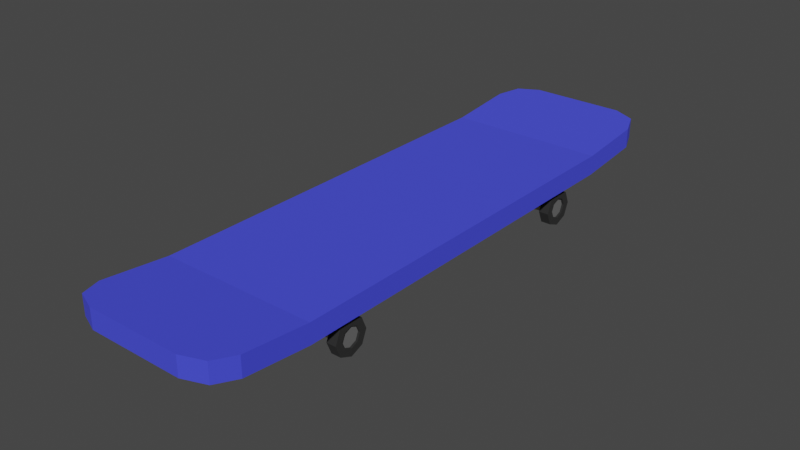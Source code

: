 # Source: skate.blend  (saved by Blender 2.93.20; exported with 4.5.12 LTS)
import bpy
from mathutils import Matrix  # noqa: F401  (used for matrix-valued properties, if any)

bpy.ops.wm.read_factory_settings(use_empty=True)
scene = bpy.context.scene
scene.name = 'Scene'

# ---- collections
col_collection = bpy.data.collections.new('Collection'); scene.collection.children.link(col_collection)

# ---- materials (node trees are filled in below, after node groups)
mat_main = bpy.data.materials.new('Main')
mat_main.alpha_threshold = 0.0
mat_main.use_transparent_shadow = False
mat_main.line_color = (0.0, 0.0, 0.0, 1.0)
mat_trimach = bpy.data.materials.new('Trimach')
mat_trimach.use_transparent_shadow = False
mat_wheels = bpy.data.materials.new('Wheels')
mat_wheels.use_transparent_shadow = False
mat_disks = bpy.data.materials.new('Disks')
mat_disks.use_transparent_shadow = False

# ---- material node trees
mat_main.use_nodes = True; mat_main.node_tree.nodes.clear()
_N = mat_main.node_tree.nodes; _L = mat_main.node_tree.links
n0 = _N.new('ShaderNodeOutputMaterial'); n0.name = 'Material Output'; n0.location = (300, 300)
n1 = _N.new('ShaderNodeBsdfPrincipled'); n1.name = 'Principled BSDF'; n1.location = (10, 300)
n1.distribution = 'GGX'
n1.subsurface_method = 'BURLEY'
n1.inputs[0].default_value = (0.05329, 0.06465, 0.8481, 1.0)
n1.inputs[2].default_value = 1.0
n1.inputs[3].default_value = 1.45
n1.inputs[27].default_value = (0.0, 0.0, 0.0, 1.0)
n1.inputs[28].default_value = 1.0
_L.new(n1.outputs[0], n0.inputs[0])
n0.is_active_output = True
mat_trimach.use_nodes = True; mat_trimach.node_tree.nodes.clear()
_N = mat_trimach.node_tree.nodes; _L = mat_trimach.node_tree.links
n0 = _N.new('ShaderNodeBsdfPrincipled'); n0.name = 'Principled BSDF'; n0.location = (10, 300)
n0.distribution = 'GGX'
n0.subsurface_method = 'BURLEY'
n0.inputs[0].default_value = (0.5009, 0.4217, 0.1647, 1.0)
n0.inputs[2].default_value = 1.0
n0.inputs[3].default_value = 1.45
n0.inputs[27].default_value = (0.0, 0.0, 0.0, 1.0)
n0.inputs[28].default_value = 1.0
n1 = _N.new('ShaderNodeOutputMaterial'); n1.name = 'Material Output'; n1.location = (300, 300)
_L.new(n0.outputs[0], n1.inputs[0])
n1.is_active_output = True
mat_wheels.use_nodes = True; mat_wheels.node_tree.nodes.clear()
_N = mat_wheels.node_tree.nodes; _L = mat_wheels.node_tree.links
n0 = _N.new('ShaderNodeBsdfPrincipled'); n0.name = 'Principled BSDF'; n0.location = (10, 300)
n0.distribution = 'GGX'
n0.subsurface_method = 'BURLEY'
n0.inputs[0].default_value = (0.01901, 0.01901, 0.01901, 1.0)
n0.inputs[2].default_value = 1.0
n0.inputs[3].default_value = 1.45
n0.inputs[27].default_value = (0.0, 0.0, 0.0, 1.0)
n0.inputs[28].default_value = 1.0
n1 = _N.new('ShaderNodeOutputMaterial'); n1.name = 'Material Output'; n1.location = (300, 300)
_L.new(n0.outputs[0], n1.inputs[0])
n1.is_active_output = True
mat_disks.use_nodes = True; mat_disks.node_tree.nodes.clear()
_N = mat_disks.node_tree.nodes; _L = mat_disks.node_tree.links
n0 = _N.new('ShaderNodeBsdfPrincipled'); n0.name = 'Principled BSDF'; n0.location = (10, 300)
n0.distribution = 'GGX'
n0.subsurface_method = 'BURLEY'
n0.inputs[0].default_value = (0.1313, 0.1313, 0.1313, 1.0)
n0.inputs[2].default_value = 1.0
n0.inputs[3].default_value = 1.45
n0.inputs[27].default_value = (0.0, 0.0, 0.0, 1.0)
n0.inputs[28].default_value = 1.0
n1 = _N.new('ShaderNodeOutputMaterial'); n1.name = 'Material Output'; n1.location = (300, 300)
_L.new(n0.outputs[0], n1.inputs[0])
n1.is_active_output = True

# ---- world
world_world = bpy.data.worlds.new('World'); scene.world = world_world
world_world.use_nodes = True; world_world.node_tree.nodes.clear()
_N = world_world.node_tree.nodes; _L = world_world.node_tree.links
n0 = _N.new('ShaderNodeOutputWorld'); n0.name = 'World Output'; n0.location = (300, 300)
n1 = _N.new('ShaderNodeBackground'); n1.name = 'Background'; n1.location = (10, 300)
n1.inputs[0].default_value = (0.05088, 0.05088, 0.05088, 1.0)
_L.new(n1.outputs[0], n0.inputs[0])
n0.is_active_output = True
world_world.color = (0.05088, 0.05088, 0.05088)
world_world.use_sun_shadow = False
world_world.sun_shadow_jitter_overblur = 0.0

# ---- meshes
me_cube = bpy.data.meshes.new('Cube')
me_cube.from_pydata([(0.4, 1.0, 0.275), (0.4, 1.0, 0.175), (0.4, -1.0, 0.275), (0.4, -1.0, 0.175), (-0.4, 1.0, 0.275), (-0.4, 1.0, 0.175), (-0.4, -1.0, 0.275), (-0.4, -1.0, 0.175), (-0.244, -1.5, 0.225), (-0.4, -1.344, 0.2094), (-0.3543, -1.454, 0.2204), (-0.4, -1.344, 0.3094), (-0.244, -1.5, 0.325), (-0.3543, -1.454, 0.3204), (0.244, -1.5, 0.325), (0.4, -1.344, 0.3094), (0.3543, -1.454, 0.3204), (0.4, -1.344, 0.2094), (0.244, -1.5, 0.225), (0.3543, -1.454, 0.2204), (0.244, 1.5, 0.225), (0.4, 1.344, 0.2094), (0.3543, 1.454, 0.2204), (-0.4, 1.344, 0.2094), (-0.244, 1.5, 0.225), (-0.3543, 1.454, 0.2204), (0.4, 1.344, 0.3094), (0.244, 1.5, 0.325), (0.3543, 1.454, 0.3204), (-0.244, 1.5, 0.325), (-0.4, 1.344, 0.3094), (-0.3543, 1.454, 0.3204), (-0.115, 0.7029, 0.08773), (-0.0522, 0.635, 0.19), (-0.115, 0.7971, 0.08773), (-0.0522, 0.865, 0.19), (0.115, 0.7029, 0.08773), (0.0522, 0.635, 0.19), (0.115, 0.7971, 0.08773), (0.0522, 0.865, 0.19), (-0.115, -0.7029, 0.08773), (-0.0522, -0.635, 0.19), (-0.115, -0.7971, 0.08773), (-0.0522, -0.865, 0.19), (0.115, -0.7029, 0.08773), (0.0522, -0.635, 0.19), (0.115, -0.7971, 0.08773), (0.0522, -0.865, 0.19), (-0.3567, 0.7867, 0.075), (0.3567, 0.7867, 0.075), (-0.3567, 0.7759, 0.04907), (0.3567, 0.7759, 0.04907), (-0.3567, 0.75, 0.03833), (0.3567, 0.75, 0.03833), (-0.3567, 0.7241, 0.04907), (0.3567, 0.7241, 0.04907), (-0.3567, 0.7133, 0.075), (0.3567, 0.7133, 0.075), (-0.3567, 0.7241, 0.1009), (0.3567, 0.7241, 0.1009), (-0.3567, 0.75, 0.1117), (0.3567, 0.75, 0.1117), (-0.3567, 0.7759, 0.1009), (0.3567, 0.7759, 0.1009), (-0.1167, 0.8, 0.075), (0.1167, 0.8, 0.075), (0.1167, 0.7854, 0.03964), (-0.1167, 0.7854, 0.03964), (0.1167, 0.75, 0.025), (-0.1167, 0.75, 0.025), (0.1167, 0.7146, 0.03964), (-0.1167, 0.7146, 0.03964), (0.1167, 0.7, 0.075), (-0.1167, 0.7, 0.075), (0.1167, 0.7146, 0.1104), (-0.1167, 0.7146, 0.1104), (0.1167, 0.75, 0.125), (-0.1167, 0.75, 0.125), (0.1167, 0.7854, 0.1104), (-0.1167, 0.7854, 0.1104), (-0.3567, -0.7867, 0.075), (0.3567, -0.7867, 0.075), (-0.3567, -0.7759, 0.04907), (0.3567, -0.7759, 0.04907), (-0.3567, -0.75, 0.03833), (0.3567, -0.75, 0.03833), (-0.3567, -0.7241, 0.04907), (0.3567, -0.7241, 0.04907), (-0.3567, -0.7133, 0.075), (0.3567, -0.7133, 0.075), (-0.3567, -0.7241, 0.1009), (0.3567, -0.7241, 0.1009), (-0.3567, -0.75, 0.1117), (0.3567, -0.75, 0.1117), (-0.3567, -0.7759, 0.1009), (0.3567, -0.7759, 0.1009), (-0.1167, -0.8, 0.075), (0.1167, -0.8, 0.075), (0.1167, -0.7854, 0.03964), (-0.1167, -0.7854, 0.03964), (0.1167, -0.75, 0.025), (-0.1167, -0.75, 0.025), (0.1167, -0.7146, 0.03964), (-0.1167, -0.7146, 0.03964), (0.1167, -0.7, 0.075), (-0.1167, -0.7, 0.075), (0.1167, -0.7146, 0.1104), (-0.1167, -0.7146, 0.1104), (0.1167, -0.75, 0.125), (-0.1167, -0.75, 0.125), (0.1167, -0.7854, 0.1104), (-0.1167, -0.7854, 0.1104), (0.325, 0.84, 0.075), (0.375, 0.8016, 0.075), (0.325, 0.8136, 0.01136), (0.375, 0.7865, 0.03852), (0.325, 0.75, -0.015), (0.375, 0.75, 0.02341), (0.325, 0.6864, 0.01136), (0.375, 0.7135, 0.03852), (0.325, 0.66, 0.075), (0.375, 0.6984, 0.075), (0.325, 0.6864, 0.1386), (0.375, 0.7135, 0.1115), (0.325, 0.75, 0.165), (0.375, 0.75, 0.1266), (0.325, 0.8136, 0.1386), (0.375, 0.7865, 0.1115), (0.375, 0.8136, 0.01136), (0.375, 0.84, 0.075), (0.375, 0.75, -0.015), (0.375, 0.6864, 0.01136), (0.375, 0.66, 0.075), (0.375, 0.6864, 0.1386), (0.375, 0.75, 0.165), (0.375, 0.8136, 0.1386), (0.3643, 0.7865, 0.03852), (0.3643, 0.8016, 0.075), (0.3643, 0.75, 0.02341), (0.3643, 0.7135, 0.03852), (0.3643, 0.6984, 0.075), (0.3643, 0.7135, 0.1115), (0.3643, 0.75, 0.1266), (0.3643, 0.7865, 0.1115), (-0.325, 0.84, 0.075), (-0.375, 0.8016, 0.075), (-0.325, 0.8136, 0.01136), (-0.375, 0.7865, 0.03852), (-0.325, 0.75, -0.015), (-0.375, 0.75, 0.02341), (-0.325, 0.6864, 0.01136), (-0.375, 0.7135, 0.03852), (-0.325, 0.66, 0.075), (-0.375, 0.6984, 0.075), (-0.325, 0.6864, 0.1386), (-0.375, 0.7135, 0.1115), (-0.325, 0.75, 0.165), (-0.375, 0.75, 0.1266), (-0.325, 0.8136, 0.1386), (-0.375, 0.7865, 0.1115), (-0.375, 0.8136, 0.01136), (-0.375, 0.84, 0.075), (-0.375, 0.75, -0.015), (-0.375, 0.6864, 0.01136), (-0.375, 0.66, 0.075), (-0.375, 0.6864, 0.1386), (-0.375, 0.75, 0.165), (-0.375, 0.8136, 0.1386), (-0.3643, 0.7865, 0.03852), (-0.3643, 0.8016, 0.075), (-0.3643, 0.75, 0.02341), (-0.3643, 0.7135, 0.03852), (-0.3643, 0.6984, 0.075), (-0.3643, 0.7135, 0.1115), (-0.3643, 0.75, 0.1266), (-0.3643, 0.7865, 0.1115), (0.325, -0.84, 0.075), (0.375, -0.8016, 0.075), (0.325, -0.8136, 0.01136), (0.375, -0.7865, 0.03852), (0.325, -0.75, -0.015), (0.375, -0.75, 0.02341), (0.325, -0.6864, 0.01136), (0.375, -0.7135, 0.03852), (0.325, -0.66, 0.075), (0.375, -0.6984, 0.075), (0.325, -0.6864, 0.1386), (0.375, -0.7135, 0.1115), (0.325, -0.75, 0.165), (0.375, -0.75, 0.1266), (0.325, -0.8136, 0.1386), (0.375, -0.7865, 0.1115), (0.375, -0.8136, 0.01136), (0.375, -0.84, 0.075), (0.375, -0.75, -0.015), (0.375, -0.6864, 0.01136), (0.375, -0.66, 0.075), (0.375, -0.6864, 0.1386), (0.375, -0.75, 0.165), (0.375, -0.8136, 0.1386), (0.3643, -0.7865, 0.03852), (0.3643, -0.8016, 0.075), (0.3643, -0.75, 0.02341), (0.3643, -0.7135, 0.03852), (0.3643, -0.6984, 0.075), (0.3643, -0.7135, 0.1115), (0.3643, -0.75, 0.1266), (0.3643, -0.7865, 0.1115), (-0.325, -0.84, 0.075), (-0.375, -0.8016, 0.075), (-0.325, -0.8136, 0.01136), (-0.375, -0.7865, 0.03852), (-0.325, -0.75, -0.015), (-0.375, -0.75, 0.02341), (-0.325, -0.6864, 0.01136), (-0.375, -0.7135, 0.03852), (-0.325, -0.66, 0.075), (-0.375, -0.6984, 0.075), (-0.325, -0.6864, 0.1386), (-0.375, -0.7135, 0.1115), (-0.325, -0.75, 0.165), (-0.375, -0.75, 0.1266), (-0.325, -0.8136, 0.1386), (-0.375, -0.7865, 0.1115), (-0.375, -0.8136, 0.01136), (-0.375, -0.84, 0.075), (-0.375, -0.75, -0.015), (-0.375, -0.6864, 0.01136), (-0.375, -0.66, 0.075), (-0.375, -0.6864, 0.1386), (-0.375, -0.75, 0.165), (-0.375, -0.8136, 0.1386), (-0.3643, -0.7865, 0.03852), (-0.3643, -0.8016, 0.075), (-0.3643, -0.75, 0.02341), (-0.3643, -0.7135, 0.03852), (-0.3643, -0.6984, 0.075), (-0.3643, -0.7135, 0.1115), (-0.3643, -0.75, 0.1266), (-0.3643, -0.7865, 0.1115), (0.3643, 0.7865, 0.03852), (0.3643, 0.8016, 0.075), (0.3643, 0.75, 0.02341), (0.3643, 0.7135, 0.03852), (0.3643, 0.6984, 0.075), (0.3643, 0.7135, 0.1115), (0.3643, 0.75, 0.1266), (0.3643, 0.7865, 0.1115), (-0.3643, 0.7865, 0.03852), (-0.3643, 0.8016, 0.075), (-0.3643, 0.75, 0.02341), (-0.3643, 0.7135, 0.03852), (-0.3643, 0.6984, 0.075), (-0.3643, 0.7135, 0.1115), (-0.3643, 0.75, 0.1266), (-0.3643, 0.7865, 0.1115), (0.3643, -0.7865, 0.03852), (0.3643, -0.8016, 0.075), (0.3643, -0.75, 0.02341), (0.3643, -0.7135, 0.03852), (0.3643, -0.6984, 0.075), (0.3643, -0.7135, 0.1115), (0.3643, -0.75, 0.1266), (0.3643, -0.7865, 0.1115), (-0.3643, -0.7865, 0.03852), (-0.3643, -0.8016, 0.075), (-0.3643, -0.75, 0.02341), (-0.3643, -0.7135, 0.03852), (-0.3643, -0.6984, 0.075), (-0.3643, -0.7135, 0.1115), (-0.3643, -0.75, 0.1266), (-0.3643, -0.7865, 0.1115)], [], [(0, 4, 6, 2), (3, 2, 15, 17), (7, 6, 4, 5), (5, 1, 3, 7), (1, 0, 2, 3), (5, 4, 30, 23), (7, 3, 17, 19, 18, 8, 10, 9), (1, 5, 23, 25, 24, 20, 22, 21), (18, 14, 12, 8), (2, 6, 11, 13, 12, 14, 16, 15), (0, 1, 21, 26), (4, 0, 26, 28, 27, 29, 31, 30), (24, 29, 27, 20), (8, 12, 13, 10), (10, 13, 11, 9), (14, 18, 19, 16), (16, 19, 17, 15), (26, 21, 22, 28), (28, 22, 20, 27), (29, 24, 25, 31), (31, 25, 23, 30), (6, 7, 9, 11), (32, 33, 35, 34), (34, 35, 39, 38), (38, 39, 37, 36), (36, 37, 33, 32), (34, 38, 36, 32), (39, 35, 33, 37), (40, 42, 43, 41), (42, 46, 47, 43), (46, 44, 45, 47), (44, 40, 41, 45), (42, 40, 44, 46), (47, 45, 41, 43), (65, 49, 51, 66), (66, 51, 53, 68), (68, 53, 55, 70), (70, 55, 57, 72), (72, 57, 59, 74), (74, 59, 61, 76), (51, 49, 63, 61, 59, 57, 55, 53), (76, 61, 63, 78), (78, 63, 49, 65), (48, 50, 52, 54, 56, 58, 60, 62), (62, 79, 64, 48), (79, 78, 65, 64), (60, 77, 79, 62), (77, 76, 78, 79), (58, 75, 77, 60), (75, 74, 76, 77), (56, 73, 75, 58), (73, 72, 74, 75), (54, 71, 73, 56), (71, 70, 72, 73), (52, 69, 71, 54), (69, 68, 70, 71), (50, 67, 69, 52), (67, 66, 68, 69), (48, 64, 67, 50), (64, 65, 66, 67), (97, 98, 83, 81), (98, 100, 85, 83), (100, 102, 87, 85), (102, 104, 89, 87), (104, 106, 91, 89), (106, 108, 93, 91), (83, 85, 87, 89, 91, 93, 95, 81), (108, 110, 95, 93), (110, 97, 81, 95), (80, 94, 92, 90, 88, 86, 84, 82), (94, 80, 96, 111), (111, 96, 97, 110), (92, 94, 111, 109), (109, 111, 110, 108), (90, 92, 109, 107), (107, 109, 108, 106), (88, 90, 107, 105), (105, 107, 106, 104), (86, 88, 105, 103), (103, 105, 104, 102), (84, 86, 103, 101), (101, 103, 102, 100), (82, 84, 101, 99), (99, 101, 100, 98), (80, 82, 99, 96), (96, 99, 98, 97), (112, 129, 128, 114), (114, 128, 130, 116), (116, 130, 131, 118), (118, 131, 132, 120), (120, 132, 133, 122), (122, 133, 134, 124), (127, 125, 142, 143), (124, 134, 135, 126), (126, 135, 129, 112), (112, 114, 116, 118, 120, 122, 124, 126), (113, 115, 128, 129), (115, 117, 130, 128), (117, 119, 131, 130), (119, 121, 132, 131), (121, 123, 133, 132), (123, 125, 134, 133), (125, 127, 135, 134), (127, 113, 129, 135), (123, 121, 140, 141), (119, 117, 138, 139), (115, 113, 137, 136), (113, 127, 143, 137), (125, 123, 141, 142), (121, 119, 139, 140), (117, 115, 136, 138), (144, 146, 160, 161), (146, 148, 162, 160), (148, 150, 163, 162), (150, 152, 164, 163), (152, 154, 165, 164), (154, 156, 166, 165), (159, 175, 174, 157), (156, 158, 167, 166), (158, 144, 161, 167), (144, 158, 156, 154, 152, 150, 148, 146), (145, 161, 160, 147), (147, 160, 162, 149), (149, 162, 163, 151), (151, 163, 164, 153), (153, 164, 165, 155), (155, 165, 166, 157), (157, 166, 167, 159), (159, 167, 161, 145), (155, 173, 172, 153), (151, 171, 170, 149), (147, 168, 169, 145), (145, 169, 175, 159), (157, 174, 173, 155), (153, 172, 171, 151), (149, 170, 168, 147), (176, 178, 192, 193), (178, 180, 194, 192), (180, 182, 195, 194), (182, 184, 196, 195), (184, 186, 197, 196), (186, 188, 198, 197), (191, 207, 206, 189), (188, 190, 199, 198), (190, 176, 193, 199), (176, 190, 188, 186, 184, 182, 180, 178), (177, 193, 192, 179), (179, 192, 194, 181), (181, 194, 195, 183), (183, 195, 196, 185), (185, 196, 197, 187), (187, 197, 198, 189), (189, 198, 199, 191), (191, 199, 193, 177), (187, 205, 204, 185), (183, 203, 202, 181), (179, 200, 201, 177), (177, 201, 207, 191), (189, 206, 205, 187), (185, 204, 203, 183), (181, 202, 200, 179), (208, 225, 224, 210), (210, 224, 226, 212), (212, 226, 227, 214), (214, 227, 228, 216), (216, 228, 229, 218), (218, 229, 230, 220), (223, 221, 238, 239), (220, 230, 231, 222), (222, 231, 225, 208), (208, 210, 212, 214, 216, 218, 220, 222), (209, 211, 224, 225), (211, 213, 226, 224), (213, 215, 227, 226), (215, 217, 228, 227), (217, 219, 229, 228), (219, 221, 230, 229), (221, 223, 231, 230), (223, 209, 225, 231), (219, 217, 236, 237), (215, 213, 234, 235), (211, 209, 233, 232), (209, 223, 239, 233), (221, 219, 237, 238), (217, 215, 235, 236), (213, 211, 232, 234), (240, 241, 247, 246, 245, 244, 243, 242), (248, 250, 251, 252, 253, 254, 255, 249), (256, 258, 259, 260, 261, 262, 263, 257), (264, 265, 271, 270, 269, 268, 267, 266)])
me_cube.polygons.foreach_set('material_index', [0, 0, 0, 0, 0, 0, 0, 0, 0, 0, 0, 0, 0, 0, 0, 0, 0, 0, 0, 0, 0, 0, 1, 1, 1, 1, 1, 1, 1, 1, 1, 1, 1, 1, 1, 1, 1, 1, 1, 1, 1, 1, 1, 1, 1, 1, 1, 1, 1, 1, 1, 1, 1, 1, 1, 1, 1, 1, 1, 1, 1, 1, 1, 1, 1, 1, 1, 1, 1, 1, 1, 1, 1, 1, 1, 1, 1, 1, 1, 1, 1, 1, 1, 1, 1, 1, 2, 2, 2, 2, 2, 2, 2, 2, 2, 2, 2, 2, 2, 2, 2, 2, 2, 2, 2, 2, 2, 2, 2, 2, 2, 2, 2, 2, 2, 2, 2, 2, 2, 2, 2, 2, 2, 2, 2, 2, 2, 2, 2, 2, 2, 2, 2, 2, 2, 2, 2, 2, 2, 2, 2, 2, 2, 2, 2, 2, 2, 2, 2, 2, 2, 2, 2, 2, 2, 2, 2, 2, 2, 2, 2, 2, 2, 2, 2, 2, 2, 2, 2, 2, 2, 2, 2, 2, 2, 2, 2, 2, 2, 2, 2, 2, 2, 2, 2, 2, 3, 3, 3, 3])
_uv = me_cube.uv_layers.new(name='UVMap')
_uv.uv.foreach_set('vector', [0.625, 0.5, 0.875, 0.5, 0.875, 0.75, 0.625, 0.75, 0.375, 0.75, 0.625, 0.75, 0.625, 0.75, 0.375, 0.75, 0.375, 0.0, 0.625, 0.0, 0.625, 0.25, 0.375, 0.25, 0.125, 0.5, 0.375, 0.5, 0.375, 0.75, 0.125, 0.75, 0.375, 0.5, 0.625, 0.5, 0.625, 0.75, 0.375, 0.75, 0.375, 0.25, 0.625, 0.25, 0.625, 0.25, 0.375, 0.25, 0.125, 0.75, 0.375, 0.75, 0.375, 0.75, 0.3607, 0.75, 0.3262, 0.75, 0.1738, 0.75, 0.1393, 0.75, 0.125, 0.75, 0.375, 0.5, 0.125, 0.5, 0.125, 0.5, 0.1393, 0.5, 0.1738, 0.5, 0.3262, 0.5, 0.3607, 0.5, 0.375, 0.5, 0.375, 0.7988, 0.625, 0.7988, 0.625, 0.9512, 0.375, 0.9512, 0.625, 0.75, 0.875, 0.75, 0.875, 0.75, 0.8607, 0.75, 0.8262, 0.75, 0.6738, 0.75, 0.6393, 0.75, 0.625, 0.75, 0.625, 0.5, 0.375, 0.5, 0.375, 0.5, 0.625, 0.5, 0.875, 0.5, 0.625, 0.5, 0.625, 0.5, 0.6393, 0.5, 0.6738, 0.5, 0.8262, 0.5, 0.8607, 0.5, 0.875, 0.5, 0.375, 0.2988, 0.625, 0.2988, 0.625, 0.4512, 0.375, 0.4512, 0.375, 0.9512, 0.625, 0.9512, 0.6136, 1.0, 0.375, 1.0, 0.375, 0.0, 0.6136, 0.0, 0.625, 0.0, 0.375, 0.0, 0.625, 0.7988, 0.375, 0.7988, 0.375, 0.75, 0.6136, 0.75, 0.6136, 0.75, 0.375, 0.75, 0.375, 0.75, 0.625, 0.75, 0.625, 0.5, 0.375, 0.5, 0.375, 0.5, 0.6136, 0.5, 0.6136, 0.5, 0.375, 0.5, 0.375, 0.4512, 0.625, 0.4512, 0.625, 0.2988, 0.375, 0.2988, 0.375, 0.25, 0.6136, 0.25, 0.6136, 0.25, 0.375, 0.25, 0.375, 0.25, 0.625, 0.25, 0.625, 0.0, 0.375, 0.0, 0.375, 0.0, 0.625, 0.0, 0.375, 0.0, 0.625, 0.0, 0.625, 0.25, 0.375, 0.25, 0.375, 0.25, 0.625, 0.25, 0.625, 0.5, 0.375, 0.5, 0.375, 0.5, 0.625, 0.5, 0.625, 0.75, 0.375, 0.75, 0.375, 0.75, 0.625, 0.75, 0.625, 1.0, 0.375, 1.0, 0.125, 0.5, 0.375, 0.5, 0.375, 0.75, 0.125, 0.75, 0.625, 0.5, 0.875, 0.5, 0.875, 0.75, 0.625, 0.75, 0.375, 0.0, 0.375, 0.25, 0.625, 0.25, 0.625, 0.0, 0.375, 0.25, 0.375, 0.5, 0.625, 0.5, 0.625, 0.25, 0.375, 0.5, 0.375, 0.75, 0.625, 0.75, 0.625, 0.5, 0.375, 0.75, 0.375, 1.0, 0.625, 1.0, 0.625, 0.75, 0.125, 0.5, 0.125, 0.75, 0.375, 0.75, 0.375, 0.5, 0.625, 0.5, 0.625, 0.75, 0.875, 0.75, 0.875, 0.5, 1.0, 0.8333, 1.0, 1.0, 0.875, 1.0, 0.875, 0.8333, 0.875, 0.8333, 0.875, 1.0, 0.75, 1.0, 0.75, 0.8333, 0.75, 0.8333, 0.75, 1.0, 0.625, 1.0, 0.625, 0.8333, 0.625, 0.8333, 0.625, 1.0, 0.5, 1.0, 0.5, 0.8333, 0.5, 0.8333, 0.5, 1.0, 0.375, 1.0, 0.375, 0.8333, 0.375, 0.8333, 0.375, 1.0, 0.25, 1.0, 0.25, 0.8333, 0.4197, 0.4197, 0.25, 0.49, 0.08029, 0.4197, 0.01, 0.25, 0.08029, 0.08029, 0.25, 0.01, 0.4197, 0.08029, 0.49, 0.25, 0.25, 0.8333, 0.25, 1.0, 0.125, 1.0, 0.125, 0.8333, 0.125, 0.8333, 0.125, 1.0, 0.0, 1.0, 0.0, 0.8333, 0.75, 0.49, 0.9197, 0.4197, 0.99, 0.25, 0.9197, 0.08029, 0.75, 0.01, 0.5803, 0.08029, 0.51, 0.25, 0.5803, 0.4197, 0.125, 0.5, 0.125, 0.6667, 0.0, 0.6667, 0.0, 0.5, 0.125, 0.6667, 0.125, 0.8333, 0.0, 0.8333, 0.0, 0.6667, 0.25, 0.5, 0.25, 0.6667, 0.125, 0.6667, 0.125, 0.5, 0.25, 0.6667, 0.25, 0.8333, 0.125, 0.8333, 0.125, 0.6667, 0.375, 0.5, 0.375, 0.6667, 0.25, 0.6667, 0.25, 0.5, 0.375, 0.6667, 0.375, 0.8333, 0.25, 0.8333, 0.25, 0.6667, 0.5, 0.5, 0.5, 0.6667, 0.375, 0.6667, 0.375, 0.5, 0.5, 0.6667, 0.5, 0.8333, 0.375, 0.8333, 0.375, 0.6667, 0.625, 0.5, 0.625, 0.6667, 0.5, 0.6667, 0.5, 0.5, 0.625, 0.6667, 0.625, 0.8333, 0.5, 0.8333, 0.5, 0.6667, 0.75, 0.5, 0.75, 0.6667, 0.625, 0.6667, 0.625, 0.5, 0.75, 0.6667, 0.75, 0.8333, 0.625, 0.8333, 0.625, 0.6667, 0.875, 0.5, 0.875, 0.6667, 0.75, 0.6667, 0.75, 0.5, 0.875, 0.6667, 0.875, 0.8333, 0.75, 0.8333, 0.75, 0.6667, 1.0, 0.5, 1.0, 0.6667, 0.875, 0.6667, 0.875, 0.5, 1.0, 0.6667, 1.0, 0.8333, 0.875, 0.8333, 0.875, 0.6667, 1.0, 0.8333, 0.875, 0.8333, 0.875, 1.0, 1.0, 1.0, 0.875, 0.8333, 0.75, 0.8333, 0.75, 1.0, 0.875, 1.0, 0.75, 0.8333, 0.625, 0.8333, 0.625, 1.0, 0.75, 1.0, 0.625, 0.8333, 0.5, 0.8333, 0.5, 1.0, 0.625, 1.0, 0.5, 0.8333, 0.375, 0.8333, 0.375, 1.0, 0.5, 1.0, 0.375, 0.8333, 0.25, 0.8333, 0.25, 1.0, 0.375, 1.0, 0.4197, 0.4197, 0.49, 0.25, 0.4197, 0.08029, 0.25, 0.01, 0.08029, 0.08029, 0.01, 0.25, 0.08029, 0.4197, 0.25, 0.49, 0.25, 0.8333, 0.125, 0.8333, 0.125, 1.0, 0.25, 1.0, 0.125, 0.8333, 0.0, 0.8333, 0.0, 1.0, 0.125, 1.0, 0.75, 0.49, 0.5803, 0.4197, 0.51, 0.25, 0.5803, 0.08029, 0.75, 0.01, 0.9197, 0.08029, 0.99, 0.25, 0.9197, 0.4197, 0.125, 0.5, 0.0, 0.5, 0.0, 0.6667, 0.125, 0.6667, 0.125, 0.6667, 0.0, 0.6667, 0.0, 0.8333, 0.125, 0.8333, 0.25, 0.5, 0.125, 0.5, 0.125, 0.6667, 0.25, 0.6667, 0.25, 0.6667, 0.125, 0.6667, 0.125, 0.8333, 0.25, 0.8333, 0.375, 0.5, 0.25, 0.5, 0.25, 0.6667, 0.375, 0.6667, 0.375, 0.6667, 0.25, 0.6667, 0.25, 0.8333, 0.375, 0.8333, 0.5, 0.5, 0.375, 0.5, 0.375, 0.6667, 0.5, 0.6667, 0.5, 0.6667, 0.375, 0.6667, 0.375, 0.8333, 0.5, 0.8333, 0.625, 0.5, 0.5, 0.5, 0.5, 0.6667, 0.625, 0.6667, 0.625, 0.6667, 0.5, 0.6667, 0.5, 0.8333, 0.625, 0.8333, 0.75, 0.5, 0.625, 0.5, 0.625, 0.6667, 0.75, 0.6667, 0.75, 0.6667, 0.625, 0.6667, 0.625, 0.8333, 0.75, 0.8333, 0.875, 0.5, 0.75, 0.5, 0.75, 0.6667, 0.875, 0.6667, 0.875, 0.6667, 0.75, 0.6667, 0.75, 0.8333, 0.875, 0.8333, 1.0, 0.5, 0.875, 0.5, 0.875, 0.6667, 1.0, 0.6667, 1.0, 0.6667, 0.875, 0.6667, 0.875, 0.8333, 1.0, 0.8333, 1.0, 0.5, 1.0, 1.0, 0.875, 1.0, 0.875, 0.5, 0.875, 0.5, 0.875, 1.0, 0.75, 1.0, 0.75, 0.5, 0.75, 0.5, 0.75, 1.0, 0.625, 1.0, 0.625, 0.5, 0.625, 0.5, 0.625, 1.0, 0.5, 1.0, 0.5, 0.5, 0.5, 0.5, 0.5, 1.0, 0.375, 1.0, 0.375, 0.5, 0.375, 0.5, 0.375, 1.0, 0.25, 1.0, 0.25, 0.5, 0.1527, 0.3473, 0.1124, 0.25, 0.1124, 0.25, 0.1527, 0.3473, 0.25, 0.5, 0.25, 1.0, 0.125, 1.0, 0.125, 0.5, 0.125, 0.5, 0.125, 1.0, 0.0, 1.0, 0.0, 0.5, 0.75, 0.49, 0.9197, 0.4197, 0.99, 0.25, 0.9197, 0.08029, 0.75, 0.01, 0.5803, 0.08029, 0.51, 0.25, 0.5803, 0.4197, 0.25, 0.3876, 0.3473, 0.3473, 0.4197, 0.4197, 0.25, 0.49, 0.3473, 0.3473, 0.3876, 0.25, 0.49, 0.25, 0.4197, 0.4197, 0.3876, 0.25, 0.3473, 0.1527, 0.4197, 0.08029, 0.49, 0.25, 0.3473, 0.1527, 0.25, 0.1124, 0.25, 0.01, 0.4197, 0.08029, 0.25, 0.1124, 0.1527, 0.1527, 0.08029, 0.08029, 0.25, 0.01, 0.1527, 0.1527, 0.1124, 0.25, 0.01, 0.25, 0.08029, 0.08029, 0.1124, 0.25, 0.1527, 0.3473, 0.08029, 0.4197, 0.01, 0.25, 0.1527, 0.3473, 0.25, 0.3876, 0.25, 0.49, 0.08029, 0.4197, 0.1527, 0.1527, 0.25, 0.1124, 0.25, 0.1124, 0.1527, 0.1527, 0.3473, 0.1527, 0.3876, 0.25, 0.3876, 0.25, 0.3473, 0.1527, 0.3473, 0.3473, 0.25, 0.3876, 0.25, 0.3876, 0.3473, 0.3473, 0.25, 0.3876, 0.1527, 0.3473, 0.1527, 0.3473, 0.25, 0.3876, 0.1124, 0.25, 0.1527, 0.1527, 0.1527, 0.1527, 0.1124, 0.25, 0.25, 0.1124, 0.3473, 0.1527, 0.3473, 0.1527, 0.25, 0.1124, 0.3876, 0.25, 0.3473, 0.3473, 0.3473, 0.3473, 0.3876, 0.25, 1.0, 0.5, 0.875, 0.5, 0.875, 1.0, 1.0, 1.0, 0.875, 0.5, 0.75, 0.5, 0.75, 1.0, 0.875, 1.0, 0.75, 0.5, 0.625, 0.5, 0.625, 1.0, 0.75, 1.0, 0.625, 0.5, 0.5, 0.5, 0.5, 1.0, 0.625, 1.0, 0.5, 0.5, 0.375, 0.5, 0.375, 1.0, 0.5, 1.0, 0.375, 0.5, 0.25, 0.5, 0.25, 1.0, 0.375, 1.0, 0.1527, 0.3473, 0.1527, 0.3473, 0.1124, 0.25, 0.1124, 0.25, 0.25, 0.5, 0.125, 0.5, 0.125, 1.0, 0.25, 1.0, 0.125, 0.5, 0.0, 0.5, 0.0, 1.0, 0.125, 1.0, 0.75, 0.49, 0.5803, 0.4197, 0.51, 0.25, 0.5803, 0.08029, 0.75, 0.01, 0.9197, 0.08029, 0.99, 0.25, 0.9197, 0.4197, 0.25, 0.3876, 0.25, 0.49, 0.4197, 0.4197, 0.3473, 0.3473, 0.3473, 0.3473, 0.4197, 0.4197, 0.49, 0.25, 0.3876, 0.25, 0.3876, 0.25, 0.49, 0.25, 0.4197, 0.08029, 0.3473, 0.1527, 0.3473, 0.1527, 0.4197, 0.08029, 0.25, 0.01, 0.25, 0.1124, 0.25, 0.1124, 0.25, 0.01, 0.08029, 0.08029, 0.1527, 0.1527, 0.1527, 0.1527, 0.08029, 0.08029, 0.01, 0.25, 0.1124, 0.25, 0.1124, 0.25, 0.01, 0.25, 0.08029, 0.4197, 0.1527, 0.3473, 0.1527, 0.3473, 0.08029, 0.4197, 0.25, 0.49, 0.25, 0.3876, 0.1527, 0.1527, 0.1527, 0.1527, 0.25, 0.1124, 0.25, 0.1124, 0.3473, 0.1527, 0.3473, 0.1527, 0.3876, 0.25, 0.3876, 0.25, 0.3473, 0.3473, 0.3473, 0.3473, 0.25, 0.3876, 0.25, 0.3876, 0.25, 0.3876, 0.25, 0.3876, 0.1527, 0.3473, 0.1527, 0.3473, 0.1124, 0.25, 0.1124, 0.25, 0.1527, 0.1527, 0.1527, 0.1527, 0.25, 0.1124, 0.25, 0.1124, 0.3473, 0.1527, 0.3473, 0.1527, 0.3876, 0.25, 0.3876, 0.25, 0.3473, 0.3473, 0.3473, 0.3473, 1.0, 0.5, 0.875, 0.5, 0.875, 1.0, 1.0, 1.0, 0.875, 0.5, 0.75, 0.5, 0.75, 1.0, 0.875, 1.0, 0.75, 0.5, 0.625, 0.5, 0.625, 1.0, 0.75, 1.0, 0.625, 0.5, 0.5, 0.5, 0.5, 1.0, 0.625, 1.0, 0.5, 0.5, 0.375, 0.5, 0.375, 1.0, 0.5, 1.0, 0.375, 0.5, 0.25, 0.5, 0.25, 1.0, 0.375, 1.0, 0.1527, 0.3473, 0.1527, 0.3473, 0.1124, 0.25, 0.1124, 0.25, 0.25, 0.5, 0.125, 0.5, 0.125, 1.0, 0.25, 1.0, 0.125, 0.5, 0.0, 0.5, 0.0, 1.0, 0.125, 1.0, 0.75, 0.49, 0.5803, 0.4197, 0.51, 0.25, 0.5803, 0.08029, 0.75, 0.01, 0.9197, 0.08029, 0.99, 0.25, 0.9197, 0.4197, 0.25, 0.3876, 0.25, 0.49, 0.4197, 0.4197, 0.3473, 0.3473, 0.3473, 0.3473, 0.4197, 0.4197, 0.49, 0.25, 0.3876, 0.25, 0.3876, 0.25, 0.49, 0.25, 0.4197, 0.08029, 0.3473, 0.1527, 0.3473, 0.1527, 0.4197, 0.08029, 0.25, 0.01, 0.25, 0.1124, 0.25, 0.1124, 0.25, 0.01, 0.08029, 0.08029, 0.1527, 0.1527, 0.1527, 0.1527, 0.08029, 0.08029, 0.01, 0.25, 0.1124, 0.25, 0.1124, 0.25, 0.01, 0.25, 0.08029, 0.4197, 0.1527, 0.3473, 0.1527, 0.3473, 0.08029, 0.4197, 0.25, 0.49, 0.25, 0.3876, 0.1527, 0.1527, 0.1527, 0.1527, 0.25, 0.1124, 0.25, 0.1124, 0.3473, 0.1527, 0.3473, 0.1527, 0.3876, 0.25, 0.3876, 0.25, 0.3473, 0.3473, 0.3473, 0.3473, 0.25, 0.3876, 0.25, 0.3876, 0.25, 0.3876, 0.25, 0.3876, 0.1527, 0.3473, 0.1527, 0.3473, 0.1124, 0.25, 0.1124, 0.25, 0.1527, 0.1527, 0.1527, 0.1527, 0.25, 0.1124, 0.25, 0.1124, 0.3473, 0.1527, 0.3473, 0.1527, 0.3876, 0.25, 0.3876, 0.25, 0.3473, 0.3473, 0.3473, 0.3473, 1.0, 0.5, 1.0, 1.0, 0.875, 1.0, 0.875, 0.5, 0.875, 0.5, 0.875, 1.0, 0.75, 1.0, 0.75, 0.5, 0.75, 0.5, 0.75, 1.0, 0.625, 1.0, 0.625, 0.5, 0.625, 0.5, 0.625, 1.0, 0.5, 1.0, 0.5, 0.5, 0.5, 0.5, 0.5, 1.0, 0.375, 1.0, 0.375, 0.5, 0.375, 0.5, 0.375, 1.0, 0.25, 1.0, 0.25, 0.5, 0.1527, 0.3473, 0.1124, 0.25, 0.1124, 0.25, 0.1527, 0.3473, 0.25, 0.5, 0.25, 1.0, 0.125, 1.0, 0.125, 0.5, 0.125, 0.5, 0.125, 1.0, 0.0, 1.0, 0.0, 0.5, 0.75, 0.49, 0.9197, 0.4197, 0.99, 0.25, 0.9197, 0.08029, 0.75, 0.01, 0.5803, 0.08029, 0.51, 0.25, 0.5803, 0.4197, 0.25, 0.3876, 0.3473, 0.3473, 0.4197, 0.4197, 0.25, 0.49, 0.3473, 0.3473, 0.3876, 0.25, 0.49, 0.25, 0.4197, 0.4197, 0.3876, 0.25, 0.3473, 0.1527, 0.4197, 0.08029, 0.49, 0.25, 0.3473, 0.1527, 0.25, 0.1124, 0.25, 0.01, 0.4197, 0.08029, 0.25, 0.1124, 0.1527, 0.1527, 0.08029, 0.08029, 0.25, 0.01, 0.1527, 0.1527, 0.1124, 0.25, 0.01, 0.25, 0.08029, 0.08029, 0.1124, 0.25, 0.1527, 0.3473, 0.08029, 0.4197, 0.01, 0.25, 0.1527, 0.3473, 0.25, 0.3876, 0.25, 0.49, 0.08029, 0.4197, 0.1527, 0.1527, 0.25, 0.1124, 0.25, 0.1124, 0.1527, 0.1527, 0.3473, 0.1527, 0.3876, 0.25, 0.3876, 0.25, 0.3473, 0.1527, 0.3473, 0.3473, 0.25, 0.3876, 0.25, 0.3876, 0.3473, 0.3473, 0.25, 0.3876, 0.1527, 0.3473, 0.1527, 0.3473, 0.25, 0.3876, 0.1124, 0.25, 0.1527, 0.1527, 0.1527, 0.1527, 0.1124, 0.25, 0.25, 0.1124, 0.3473, 0.1527, 0.3473, 0.1527, 0.25, 0.1124, 0.3876, 0.25, 0.3473, 0.3473, 0.3473, 0.3473, 0.3876, 0.25, 0.3473, 0.3473, 0.25, 0.3876, 0.1527, 0.3473, 0.1124, 0.25, 0.1527, 0.1527, 0.25, 0.1124, 0.3473, 0.1527, 0.3876, 0.25, 0.3473, 0.3473, 0.3876, 0.25, 0.3473, 0.1527, 0.25, 0.1124, 0.1527, 0.1527, 0.1124, 0.25, 0.1527, 0.3473, 0.25, 0.3876, 0.3473, 0.3473, 0.3876, 0.25, 0.3473, 0.1527, 0.25, 0.1124, 0.1527, 0.1527, 0.1124, 0.25, 0.1527, 0.3473, 0.25, 0.3876, 0.3473, 0.3473, 0.25, 0.3876, 0.1527, 0.3473, 0.1124, 0.25, 0.1527, 0.1527, 0.25, 0.1124, 0.3473, 0.1527, 0.3876, 0.25])
me_cube.materials.append(mat_main)
me_cube.materials.append(mat_trimach)
me_cube.materials.append(mat_wheels)
me_cube.materials.append(mat_disks)
me_cube.use_remesh_preserve_volume = False
me_cube.use_remesh_preserve_attributes = False
me_cube.use_mirror_vertex_groups = False
me_cube.update()

# ---- objects
ob_skate = bpy.data.objects.new('Skate', me_cube)

# ---- transforms, parenting, visibility, modifiers, constraints
ob_skate.location = (0.0, 0.0, 0.0)
ob_skate.lock_rotations_4d = False
ob_skate.empty_display_type = 'ARROWS'
ob_skate.lineart.crease_threshold = 0.0

# ---- collection membership
col_collection.objects.link(ob_skate)

# ---- scene / render settings (as saved in the file)
scene.frame_start = 1; scene.frame_end = 250; scene.frame_set(1)
scene.render.engine = 'BLENDER_EEVEE_NEXT'
scene.cycles.use_denoising = False
scene.cycles.samples = 128
scene.cycles.sampling_pattern = 'TABULATED_SOBOL'
scene.cycles.use_adaptive_sampling = False
scene.cycles.use_light_tree = False
scene.view_settings.view_transform = 'Filmic'
bpy.context.view_layer.update()

# ---- added for rendering (the .blend has no active camera and no usable light): camera, sun
cam_auto = bpy.data.cameras.new('AutoCamera')
cam_auto.lens = 50.0
cam_auto.sensor_width = 36.0
cam_auto.clip_end = 1000.0
ob_auto_camera = bpy.data.objects.new('AutoCamera', cam_auto)
scene.collection.objects.link(ob_auto_camera)
ob_auto_camera.location = (2.88984, -3.46781, 2.46687)
ob_auto_camera.rotation_euler = (1.09748, -7.21219e-08, 0.694738)
scene.camera = ob_auto_camera
light_auto_sun = bpy.data.lights.new('AutoSun', 'SUN')
light_auto_sun.energy = 3.0
light_auto_sun.angle = 0.0523599
ob_auto_sun = bpy.data.objects.new('AutoSun', light_auto_sun)
scene.collection.objects.link(ob_auto_sun)
ob_auto_sun.rotation_euler = (0.872665, 0.174533, 0.523599)
bpy.context.view_layer.update()
